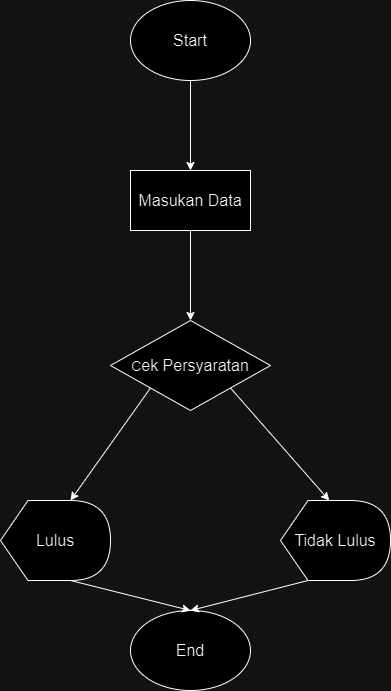

The diagram above was exported from draw.io. Its source (the exported page's mxGraphModel, read from the mxfile embedded in the PNG):
<mxGraphModel dx="1100" dy="585" grid="1" gridSize="10" guides="1" tooltips="1" connect="1" arrows="1" fold="1" page="1" pageScale="1" pageWidth="827" pageHeight="1169" math="0" shadow="0">
  <root>
    <mxCell id="WIyWlLk6GJQsqaUBKTNV-0" />
    <mxCell id="WIyWlLk6GJQsqaUBKTNV-1" parent="WIyWlLk6GJQsqaUBKTNV-0" />
    <mxCell id="cY3FKLcbDKNZPEt27xtw-0" value="&lt;font size=&quot;3&quot;&gt;Start&lt;/font&gt;" style="ellipse;whiteSpace=wrap;html=1;" vertex="1" parent="WIyWlLk6GJQsqaUBKTNV-1">
      <mxGeometry x="180" y="110" width="120" height="80" as="geometry" />
    </mxCell>
    <mxCell id="cY3FKLcbDKNZPEt27xtw-1" value="" style="endArrow=classic;html=1;rounded=0;exitX=0.5;exitY=1;exitDx=0;exitDy=0;" edge="1" parent="WIyWlLk6GJQsqaUBKTNV-1" source="cY3FKLcbDKNZPEt27xtw-0">
      <mxGeometry width="50" height="50" relative="1" as="geometry">
        <mxPoint x="390" y="320" as="sourcePoint" />
        <mxPoint x="240" y="280" as="targetPoint" />
      </mxGeometry>
    </mxCell>
    <mxCell id="cY3FKLcbDKNZPEt27xtw-2" value="&lt;font size=&quot;3&quot;&gt;Masukan Data&lt;/font&gt;" style="rounded=0;whiteSpace=wrap;html=1;" vertex="1" parent="WIyWlLk6GJQsqaUBKTNV-1">
      <mxGeometry x="180" y="280" width="120" height="60" as="geometry" />
    </mxCell>
    <mxCell id="cY3FKLcbDKNZPEt27xtw-4" value="&lt;font style=&quot;font-size: 14px;&quot;&gt;C&lt;/font&gt;&lt;font size=&quot;3&quot; style=&quot;&quot;&gt;ek Persyaratan&lt;/font&gt;" style="rhombus;whiteSpace=wrap;html=1;" vertex="1" parent="WIyWlLk6GJQsqaUBKTNV-1">
      <mxGeometry x="160" y="430" width="160" height="90" as="geometry" />
    </mxCell>
    <mxCell id="cY3FKLcbDKNZPEt27xtw-5" value="" style="endArrow=classic;html=1;rounded=0;exitX=0.5;exitY=1;exitDx=0;exitDy=0;entryX=0.5;entryY=0;entryDx=0;entryDy=0;" edge="1" parent="WIyWlLk6GJQsqaUBKTNV-1" source="cY3FKLcbDKNZPEt27xtw-2" target="cY3FKLcbDKNZPEt27xtw-4">
      <mxGeometry width="50" height="50" relative="1" as="geometry">
        <mxPoint x="390" y="320" as="sourcePoint" />
        <mxPoint x="440" y="270" as="targetPoint" />
      </mxGeometry>
    </mxCell>
    <mxCell id="cY3FKLcbDKNZPEt27xtw-6" value="&lt;font size=&quot;3&quot;&gt;Lulus&lt;/font&gt;" style="shape=display;whiteSpace=wrap;html=1;" vertex="1" parent="WIyWlLk6GJQsqaUBKTNV-1">
      <mxGeometry x="50" y="610" width="110" height="80" as="geometry" />
    </mxCell>
    <mxCell id="cY3FKLcbDKNZPEt27xtw-7" value="&lt;font size=&quot;3&quot;&gt;Tidak Lulus&lt;/font&gt;" style="shape=display;whiteSpace=wrap;html=1;" vertex="1" parent="WIyWlLk6GJQsqaUBKTNV-1">
      <mxGeometry x="330" y="610" width="110" height="80" as="geometry" />
    </mxCell>
    <mxCell id="cY3FKLcbDKNZPEt27xtw-8" value="" style="endArrow=classic;html=1;rounded=0;exitX=0;exitY=1;exitDx=0;exitDy=0;entryX=0;entryY=0;entryDx=70;entryDy=0;entryPerimeter=0;" edge="1" parent="WIyWlLk6GJQsqaUBKTNV-1" source="cY3FKLcbDKNZPEt27xtw-4" target="cY3FKLcbDKNZPEt27xtw-6">
      <mxGeometry width="50" height="50" relative="1" as="geometry">
        <mxPoint x="400" y="720" as="sourcePoint" />
        <mxPoint x="450" y="670" as="targetPoint" />
      </mxGeometry>
    </mxCell>
    <mxCell id="cY3FKLcbDKNZPEt27xtw-9" value="" style="endArrow=classic;html=1;rounded=0;exitX=1;exitY=1;exitDx=0;exitDy=0;entryX=0;entryY=0;entryDx=48.75;entryDy=0;entryPerimeter=0;" edge="1" parent="WIyWlLk6GJQsqaUBKTNV-1" source="cY3FKLcbDKNZPEt27xtw-4" target="cY3FKLcbDKNZPEt27xtw-7">
      <mxGeometry width="50" height="50" relative="1" as="geometry">
        <mxPoint x="410" y="770" as="sourcePoint" />
        <mxPoint x="460" y="720" as="targetPoint" />
      </mxGeometry>
    </mxCell>
    <mxCell id="cY3FKLcbDKNZPEt27xtw-11" value="&lt;font size=&quot;3&quot;&gt;End&lt;/font&gt;" style="ellipse;whiteSpace=wrap;html=1;" vertex="1" parent="WIyWlLk6GJQsqaUBKTNV-1">
      <mxGeometry x="180" y="720" width="120" height="80" as="geometry" />
    </mxCell>
    <mxCell id="cY3FKLcbDKNZPEt27xtw-12" value="" style="endArrow=classic;html=1;rounded=0;exitX=0;exitY=0;exitDx=70;exitDy=80;exitPerimeter=0;entryX=0.5;entryY=0;entryDx=0;entryDy=0;" edge="1" parent="WIyWlLk6GJQsqaUBKTNV-1" source="cY3FKLcbDKNZPEt27xtw-6" target="cY3FKLcbDKNZPEt27xtw-11">
      <mxGeometry width="50" height="50" relative="1" as="geometry">
        <mxPoint x="410" y="720" as="sourcePoint" />
        <mxPoint x="460" y="670" as="targetPoint" />
      </mxGeometry>
    </mxCell>
    <mxCell id="cY3FKLcbDKNZPEt27xtw-13" value="" style="endArrow=classic;html=1;rounded=0;exitX=0;exitY=0;exitDx=27.5;exitDy=80;exitPerimeter=0;entryX=0.5;entryY=0;entryDx=0;entryDy=0;" edge="1" parent="WIyWlLk6GJQsqaUBKTNV-1" source="cY3FKLcbDKNZPEt27xtw-7" target="cY3FKLcbDKNZPEt27xtw-11">
      <mxGeometry width="50" height="50" relative="1" as="geometry">
        <mxPoint x="410" y="720" as="sourcePoint" />
        <mxPoint x="460" y="670" as="targetPoint" />
      </mxGeometry>
    </mxCell>
  </root>
</mxGraphModel>